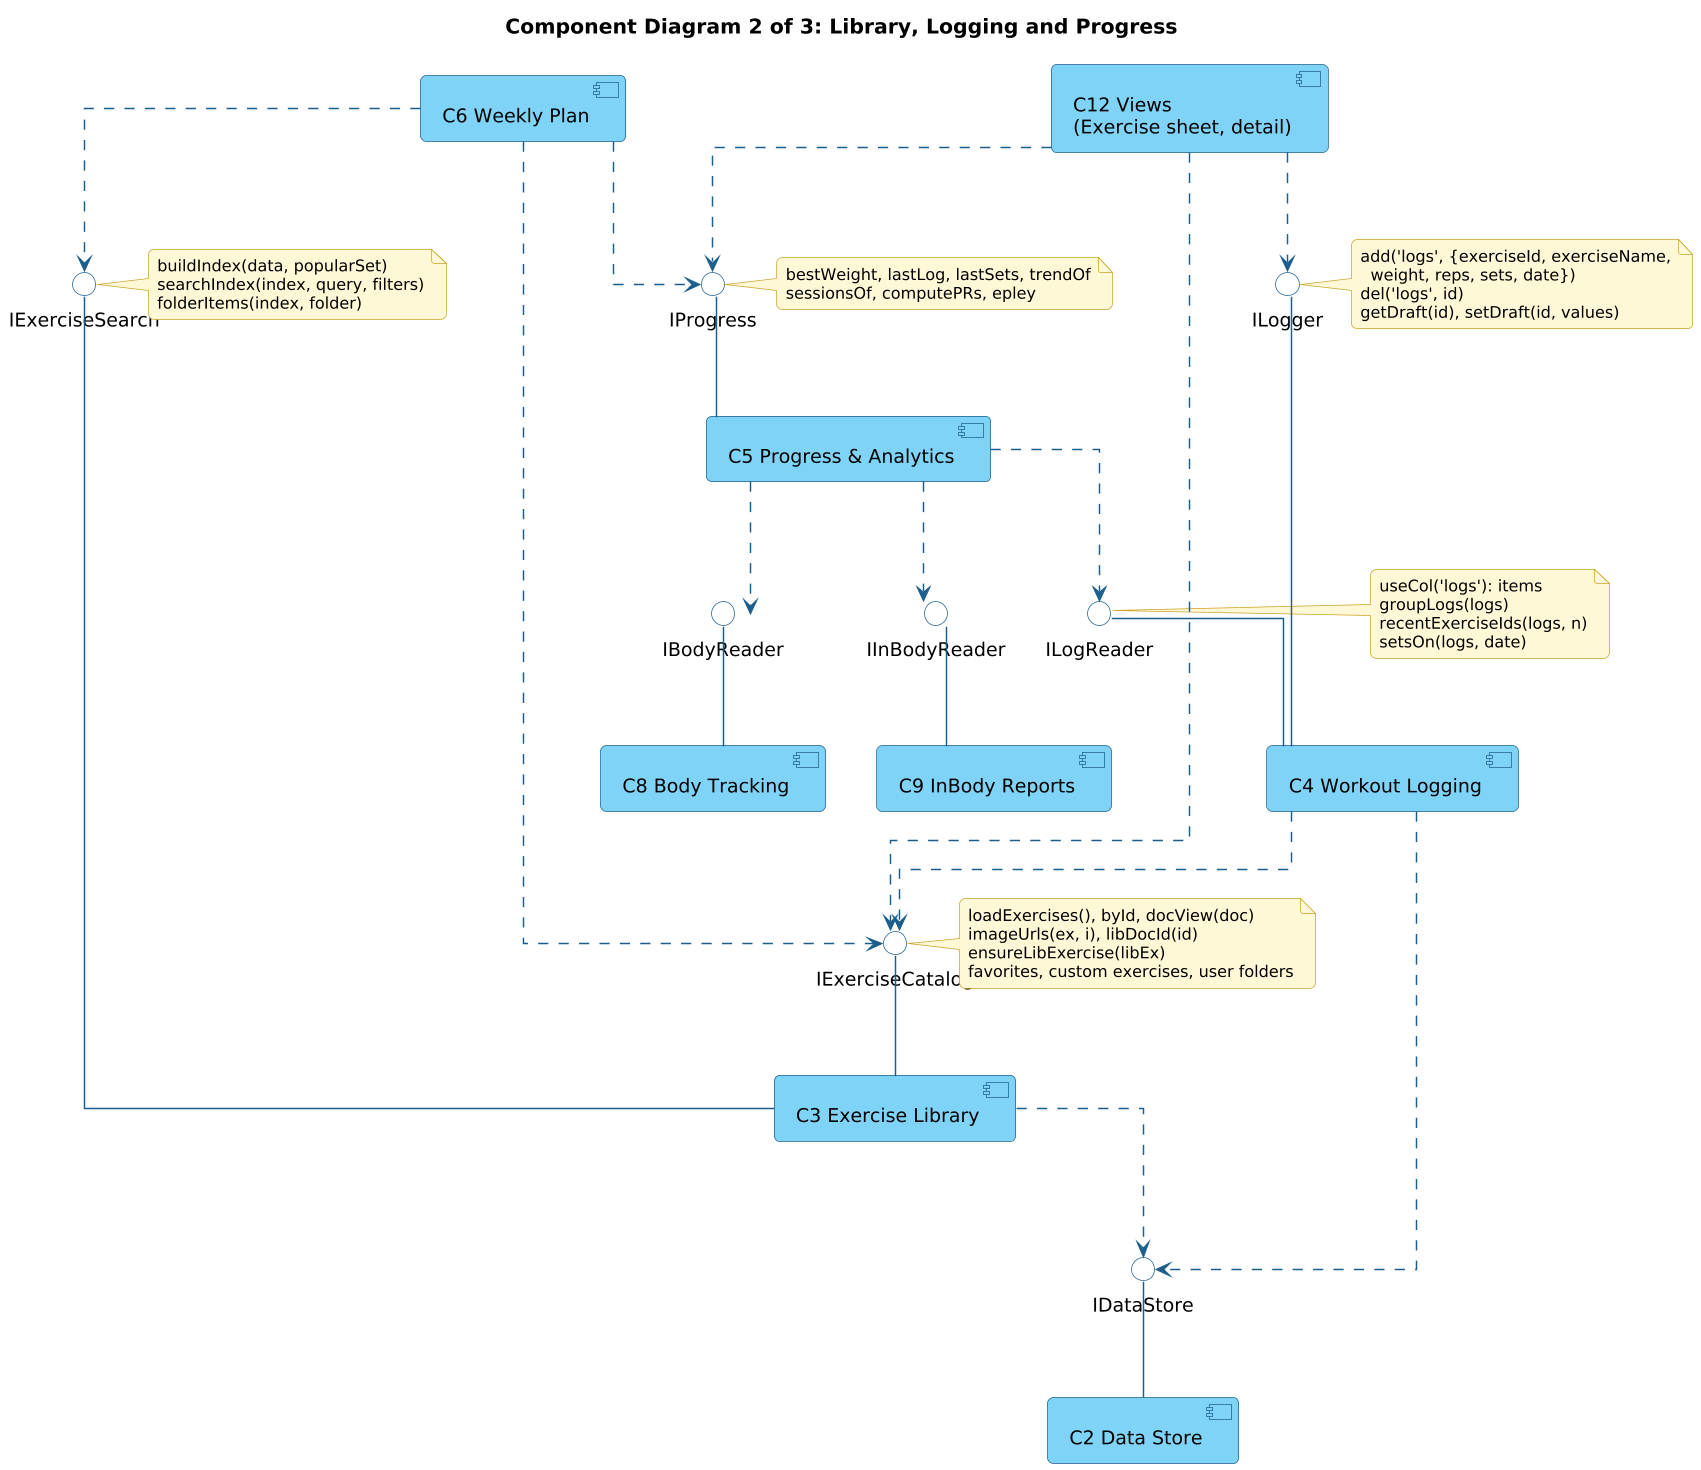

The diagram above was rendered by PlantUML. Its source (embedded in the PNG):
@startuml
!include style.iuml
skinparam linetype ortho
title Component Diagram 2 of 3: Library, Logging and Progress

component "C3 Exercise Library" as C3
component "C4 Workout Logging" as C4
component "C5 Progress & Analytics" as C5
component "C6 Weekly Plan" as C6
component "C8 Body Tracking" as C8
component "C9 InBody Reports" as C9
component "C2 Data Store" as C2
component "C12 Views\n(Exercise sheet, detail)" as C12

interface "IExerciseCatalog" as IEC
interface "IExerciseSearch" as IES
interface "ILogger" as ILG
interface "ILogReader" as ILR
interface "IProgress" as IPR
interface "IDataStore" as IDS
interface "IBodyReader" as IBR
interface "IInBodyReader" as IIR

C3 -up- IEC
C3 -up- IES
C4 -up- ILG
C4 -up- ILR
C5 -up- IPR

C3 ..> IDS
C4 ..> IDS
C4 ..> IEC
C5 ..> ILR
C5 ..> IBR
C5 ..> IIR
C6 ..> IEC
C6 ..> IES
C6 ..> IPR
C12 ..> IEC
C12 ..> ILG
C12 ..> IPR
C8 -up- IBR
C9 -up- IIR
C2 -up- IDS

note right of IEC
  loadExercises(), byId, docView(doc)
  imageUrls(ex, i), libDocId(id)
  ensureLibExercise(libEx)
  favorites, custom exercises, user folders
end note
note right of IES
  buildIndex(data, popularSet)
  searchIndex(index, query, filters)
  folderItems(index, folder)
end note
note right of ILG
  add('logs', {exerciseId, exerciseName,
    weight, reps, sets, date})
  del('logs', id)
  getDraft(id), setDraft(id, values)
end note
note right of ILR
  useCol('logs'): items
  groupLogs(logs)
  recentExerciseIds(logs, n)
  setsOn(logs, date)
end note
note right of IPR
  bestWeight, lastLog, lastSets, trendOf
  sessionsOf, computePRs, epley
end note
@enduml